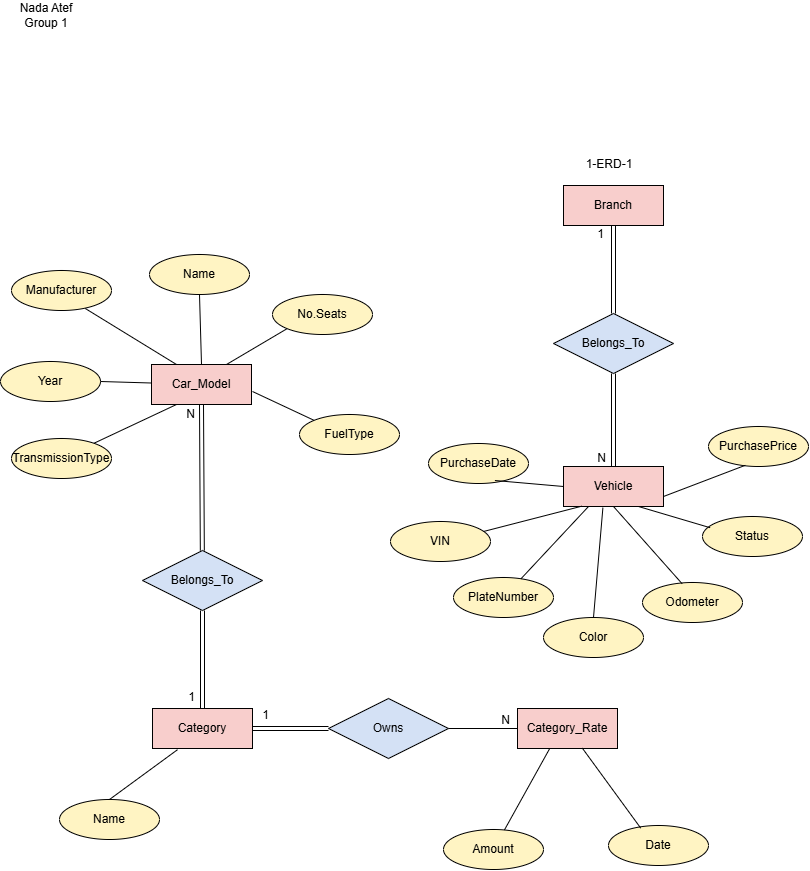

The diagram above was exported from draw.io. Its source (the exported page's mxGraphModel, read from the mxfile embedded in the PNG):
<mxGraphModel dx="1226" dy="627" grid="0" gridSize="10" guides="1" tooltips="1" connect="1" arrows="1" fold="1" page="1" pageScale="1" pageWidth="850" pageHeight="1100" math="0" shadow="0">
  <root>
    <mxCell id="0" />
    <mxCell id="1" parent="0" />
    <mxCell id="LxjftpWQSPadhRz-1nQz-1" parent="1" style="text;html=1;whiteSpace=wrap;strokeColor=none;fillColor=none;align=center;verticalAlign=middle;rounded=0;" value="Nada Atef&lt;div&gt;Group 1&lt;/div&gt;" vertex="1">
      <mxGeometry height="30" width="60" x="31" y="13" as="geometry" />
    </mxCell>
    <mxCell id="Ix5_-LdCEHal5nnyYtHx-1" parent="1" style="whiteSpace=wrap;html=1;align=center;fillColor=#F8CECC;" value="Car_Model" vertex="1">
      <mxGeometry height="40" width="100" x="166" y="377" as="geometry" />
    </mxCell>
    <mxCell id="Ix5_-LdCEHal5nnyYtHx-2" parent="1" style="whiteSpace=wrap;html=1;align=center;fillColor=#F8CECC;" value="Category" vertex="1">
      <mxGeometry height="40" width="100" x="167" y="721" as="geometry" />
    </mxCell>
    <mxCell id="Ix5_-LdCEHal5nnyYtHx-3" parent="1" style="whiteSpace=wrap;html=1;align=center;fillColor=#F8CECC;" value="Category_Rate" vertex="1">
      <mxGeometry height="40" width="100" x="532" y="721" as="geometry" />
    </mxCell>
    <mxCell id="Ix5_-LdCEHal5nnyYtHx-4" parent="1" style="whiteSpace=wrap;html=1;align=center;fillColor=#F8CECC;" value="Vehicle" vertex="1">
      <mxGeometry height="40" width="100" x="578" y="479" as="geometry" />
    </mxCell>
    <mxCell id="Ix5_-LdCEHal5nnyYtHx-5" parent="1" style="shape=rhombus;perimeter=rhombusPerimeter;whiteSpace=wrap;html=1;align=center;fillColor=#D4E1F5;" value="Belongs_To" vertex="1">
      <mxGeometry height="60" width="120" x="157" y="563" as="geometry" />
    </mxCell>
    <mxCell id="Ix5_-LdCEHal5nnyYtHx-8" edge="1" parent="1" source="Ix5_-LdCEHal5nnyYtHx-5" style="shape=link;html=1;rounded=0;defaultLabelBackgroundColor=page;entryX=0.5;entryY=1;entryDx=0;entryDy=0;" target="Ix5_-LdCEHal5nnyYtHx-1" value="">
      <mxGeometry relative="1" as="geometry">
        <mxPoint x="156" y="457" as="sourcePoint" />
        <mxPoint x="316" y="457" as="targetPoint" />
      </mxGeometry>
    </mxCell>
    <mxCell id="Ix5_-LdCEHal5nnyYtHx-9" connectable="0" parent="Ix5_-LdCEHal5nnyYtHx-8" style="resizable=0;html=1;whiteSpace=wrap;align=right;verticalAlign=bottom;" value="N" vertex="1">
      <mxGeometry relative="1" x="0.9987" as="geometry">
        <mxPoint x="-5" y="18" as="offset" />
      </mxGeometry>
    </mxCell>
    <mxCell id="Ix5_-LdCEHal5nnyYtHx-10" edge="1" parent="1" source="Ix5_-LdCEHal5nnyYtHx-5" style="shape=link;html=1;rounded=0;defaultLabelBackgroundColor=page;entryX=0.5;entryY=0;entryDx=0;entryDy=0;exitX=0.5;exitY=1;exitDx=0;exitDy=0;" target="Ix5_-LdCEHal5nnyYtHx-2" value="">
      <mxGeometry relative="1" as="geometry">
        <mxPoint x="182" y="644" as="sourcePoint" />
        <mxPoint x="342" y="644" as="targetPoint" />
      </mxGeometry>
    </mxCell>
    <mxCell id="Ix5_-LdCEHal5nnyYtHx-11" connectable="0" parent="Ix5_-LdCEHal5nnyYtHx-10" style="resizable=0;html=1;whiteSpace=wrap;align=right;verticalAlign=bottom;" value="1" vertex="1">
      <mxGeometry relative="1" x="0.9986" as="geometry">
        <mxPoint x="-6" y="-3" as="offset" />
      </mxGeometry>
    </mxCell>
    <mxCell id="Ix5_-LdCEHal5nnyYtHx-12" parent="1" style="shape=rhombus;perimeter=rhombusPerimeter;whiteSpace=wrap;html=1;align=center;fillColor=#D4E1F5;" value="Owns" vertex="1">
      <mxGeometry height="60" width="120" x="343" y="711" as="geometry" />
    </mxCell>
    <mxCell id="Ix5_-LdCEHal5nnyYtHx-13" edge="1" parent="1" source="Ix5_-LdCEHal5nnyYtHx-12" style="shape=link;html=1;rounded=0;defaultLabelBackgroundColor=page;exitX=0;exitY=0.5;exitDx=0;exitDy=0;entryX=1;entryY=0.5;entryDx=0;entryDy=0;" target="Ix5_-LdCEHal5nnyYtHx-2" value="">
      <mxGeometry relative="1" as="geometry">
        <mxPoint x="340" y="735" as="sourcePoint" />
        <mxPoint x="277.8" y="770.8" as="targetPoint" />
      </mxGeometry>
    </mxCell>
    <mxCell id="Ix5_-LdCEHal5nnyYtHx-14" connectable="0" parent="Ix5_-LdCEHal5nnyYtHx-13" style="resizable=0;html=1;whiteSpace=wrap;align=right;verticalAlign=bottom;" value="1" vertex="1">
      <mxGeometry relative="1" x="0.9935" as="geometry">
        <mxPoint x="18" y="-5" as="offset" />
      </mxGeometry>
    </mxCell>
    <mxCell id="Ix5_-LdCEHal5nnyYtHx-15" edge="1" parent="1" source="Ix5_-LdCEHal5nnyYtHx-12" style="endArrow=none;html=1;rounded=0;defaultLabelBackgroundColor=page;entryX=0;entryY=0.5;entryDx=0;entryDy=0;exitX=1;exitY=0.5;exitDx=0;exitDy=0;" target="Ix5_-LdCEHal5nnyYtHx-3" value="">
      <mxGeometry relative="1" as="geometry">
        <mxPoint x="416" y="735" as="sourcePoint" />
        <mxPoint x="576" y="735" as="targetPoint" />
      </mxGeometry>
    </mxCell>
    <mxCell id="Ix5_-LdCEHal5nnyYtHx-16" connectable="0" parent="Ix5_-LdCEHal5nnyYtHx-15" style="resizable=0;html=1;whiteSpace=wrap;align=right;verticalAlign=bottom;" value="N" vertex="1">
      <mxGeometry relative="1" x="0.9955" as="geometry">
        <mxPoint x="-6" as="offset" />
      </mxGeometry>
    </mxCell>
    <mxCell id="x9bzrCyGckk_pw0n7r4u-1" parent="1" style="shape=rhombus;perimeter=rhombusPerimeter;whiteSpace=wrap;html=1;align=center;fillColor=#D4E1F5;" value="Belongs_To" vertex="1">
      <mxGeometry height="60" width="120" x="568" y="326" as="geometry" />
    </mxCell>
    <mxCell id="x9bzrCyGckk_pw0n7r4u-2" parent="1" style="whiteSpace=wrap;html=1;align=center;fillColor=#F8CECC;" value="Branch" vertex="1">
      <mxGeometry height="40" width="100" x="578" y="198" as="geometry" />
    </mxCell>
    <mxCell id="x9bzrCyGckk_pw0n7r4u-3" edge="1" parent="1" source="x9bzrCyGckk_pw0n7r4u-1" style="shape=link;html=1;rounded=0;defaultLabelBackgroundColor=page;entryX=0.5;entryY=1;entryDx=0;entryDy=0;exitX=0.5;exitY=0;exitDx=0;exitDy=0;" target="x9bzrCyGckk_pw0n7r4u-2" value="">
      <mxGeometry relative="1" as="geometry">
        <mxPoint x="597" y="280" as="sourcePoint" />
        <mxPoint x="757" y="280" as="targetPoint" />
      </mxGeometry>
    </mxCell>
    <mxCell id="x9bzrCyGckk_pw0n7r4u-4" connectable="0" parent="x9bzrCyGckk_pw0n7r4u-3" style="resizable=0;html=1;whiteSpace=wrap;align=right;verticalAlign=bottom;" value="1" vertex="1">
      <mxGeometry relative="1" x="1" as="geometry">
        <mxPoint x="-8" y="17" as="offset" />
      </mxGeometry>
    </mxCell>
    <mxCell id="x9bzrCyGckk_pw0n7r4u-5" edge="1" parent="1" source="x9bzrCyGckk_pw0n7r4u-1" style="shape=link;html=1;rounded=0;defaultLabelBackgroundColor=page;entryX=0.5;entryY=0;entryDx=0;entryDy=0;exitX=0.5;exitY=1;exitDx=0;exitDy=0;" target="Ix5_-LdCEHal5nnyYtHx-4" value="">
      <mxGeometry relative="1" as="geometry">
        <mxPoint x="627.2" y="389.4" as="sourcePoint" />
        <mxPoint x="739" y="448" as="targetPoint" />
      </mxGeometry>
    </mxCell>
    <mxCell id="x9bzrCyGckk_pw0n7r4u-6" connectable="0" parent="x9bzrCyGckk_pw0n7r4u-5" style="resizable=0;html=1;whiteSpace=wrap;align=right;verticalAlign=bottom;" value="N" vertex="1">
      <mxGeometry relative="1" x="1" as="geometry">
        <mxPoint x="-6" as="offset" />
      </mxGeometry>
    </mxCell>
    <mxCell id="x9bzrCyGckk_pw0n7r4u-7" parent="1" style="text;html=1;whiteSpace=wrap;strokeColor=none;fillColor=none;align=center;verticalAlign=middle;rounded=0;" value="1-ERD-1" vertex="1">
      <mxGeometry height="30" width="60" x="594" y="162" as="geometry" />
    </mxCell>
    <mxCell id="x9bzrCyGckk_pw0n7r4u-8" parent="1" style="ellipse;whiteSpace=wrap;html=1;align=center;fillColor=#FFF4C3;" value="Manufacturer" vertex="1">
      <mxGeometry height="40" width="100" x="26" y="283" as="geometry" />
    </mxCell>
    <mxCell id="x9bzrCyGckk_pw0n7r4u-9" parent="1" style="ellipse;whiteSpace=wrap;html=1;align=center;fillColor=#FFF4C3;" value="Name" vertex="1">
      <mxGeometry height="40" width="100" x="164" y="267" as="geometry" />
    </mxCell>
    <mxCell id="x9bzrCyGckk_pw0n7r4u-10" parent="1" style="ellipse;whiteSpace=wrap;html=1;align=center;fillColor=#FFF4C3;" value="Year" vertex="1">
      <mxGeometry height="40" width="100" x="15" y="374" as="geometry" />
    </mxCell>
    <mxCell id="x9bzrCyGckk_pw0n7r4u-11" parent="1" style="ellipse;whiteSpace=wrap;html=1;align=center;fillColor=#FFF4C3;" value="No.Seats" vertex="1">
      <mxGeometry height="40" width="100" x="287" y="307" as="geometry" />
    </mxCell>
    <mxCell id="x9bzrCyGckk_pw0n7r4u-12" parent="1" style="ellipse;whiteSpace=wrap;html=1;align=center;fillColor=#FFF4C3;" value="TransmissionType" vertex="1">
      <mxGeometry height="40" width="100" x="26" y="451" as="geometry" />
    </mxCell>
    <mxCell id="x9bzrCyGckk_pw0n7r4u-14" parent="1" style="ellipse;whiteSpace=wrap;html=1;align=center;fillColor=#FFF4C3;" value="FuelType" vertex="1">
      <mxGeometry height="40" width="100" x="314" y="427" as="geometry" />
    </mxCell>
    <mxCell id="x9bzrCyGckk_pw0n7r4u-16" edge="1" parent="1" source="x9bzrCyGckk_pw0n7r4u-12" style="endArrow=none;html=1;rounded=0;defaultLabelBackgroundColor=page;entryX=0.25;entryY=1;entryDx=0;entryDy=0;" target="Ix5_-LdCEHal5nnyYtHx-1" value="">
      <mxGeometry relative="1" as="geometry">
        <mxPoint x="73" y="430" as="sourcePoint" />
        <mxPoint x="233" y="430" as="targetPoint" />
      </mxGeometry>
    </mxCell>
    <mxCell id="x9bzrCyGckk_pw0n7r4u-17" edge="1" parent="1" source="x9bzrCyGckk_pw0n7r4u-10" style="endArrow=none;html=1;rounded=0;defaultLabelBackgroundColor=page;exitX=1;exitY=0.5;exitDx=0;exitDy=0;" target="Ix5_-LdCEHal5nnyYtHx-1" value="">
      <mxGeometry relative="1" as="geometry">
        <mxPoint x="103" y="403" as="sourcePoint" />
        <mxPoint x="263" y="403" as="targetPoint" />
      </mxGeometry>
    </mxCell>
    <mxCell id="x9bzrCyGckk_pw0n7r4u-18" edge="1" parent="1" source="x9bzrCyGckk_pw0n7r4u-8" style="endArrow=none;html=1;rounded=0;defaultLabelBackgroundColor=page;entryX=0.25;entryY=0;entryDx=0;entryDy=0;exitX=0.738;exitY=0.95;exitDx=0;exitDy=0;exitPerimeter=0;" target="Ix5_-LdCEHal5nnyYtHx-1" value="">
      <mxGeometry relative="1" as="geometry">
        <mxPoint x="104" y="341" as="sourcePoint" />
        <mxPoint x="264" y="341" as="targetPoint" />
      </mxGeometry>
    </mxCell>
    <mxCell id="x9bzrCyGckk_pw0n7r4u-19" edge="1" parent="1" source="x9bzrCyGckk_pw0n7r4u-9" style="endArrow=none;html=1;rounded=0;defaultLabelBackgroundColor=page;entryX=0.5;entryY=0;entryDx=0;entryDy=0;exitX=0.5;exitY=1;exitDx=0;exitDy=0;" target="Ix5_-LdCEHal5nnyYtHx-1" value="">
      <mxGeometry relative="1" as="geometry">
        <mxPoint x="137" y="330" as="sourcePoint" />
        <mxPoint x="297" y="330" as="targetPoint" />
      </mxGeometry>
    </mxCell>
    <mxCell id="x9bzrCyGckk_pw0n7r4u-20" edge="1" parent="1" source="Ix5_-LdCEHal5nnyYtHx-1" style="endArrow=none;html=1;rounded=0;defaultLabelBackgroundColor=page;exitX=0.75;exitY=0;exitDx=0;exitDy=0;entryX=0;entryY=1;entryDx=0;entryDy=0;" target="x9bzrCyGckk_pw0n7r4u-11" value="">
      <mxGeometry relative="1" as="geometry">
        <mxPoint x="247" y="362" as="sourcePoint" />
        <mxPoint x="407" y="362" as="targetPoint" />
      </mxGeometry>
    </mxCell>
    <mxCell id="x9bzrCyGckk_pw0n7r4u-21" edge="1" parent="1" style="endArrow=none;html=1;rounded=0;defaultLabelBackgroundColor=page;entryX=0;entryY=0;entryDx=0;entryDy=0;" target="x9bzrCyGckk_pw0n7r4u-14" value="">
      <mxGeometry relative="1" as="geometry">
        <mxPoint x="267" y="404" as="sourcePoint" />
        <mxPoint x="427" y="404" as="targetPoint" />
      </mxGeometry>
    </mxCell>
    <mxCell id="x9bzrCyGckk_pw0n7r4u-22" parent="1" style="ellipse;whiteSpace=wrap;html=1;align=center;fillColor=#FFF4C3;" value="Name" vertex="1">
      <mxGeometry height="40" width="100" x="74" y="812" as="geometry" />
    </mxCell>
    <mxCell id="x9bzrCyGckk_pw0n7r4u-23" edge="1" parent="1" source="x9bzrCyGckk_pw0n7r4u-22" style="endArrow=none;html=1;rounded=0;defaultLabelBackgroundColor=page;exitX=0.5;exitY=0;exitDx=0;exitDy=0;" value="">
      <mxGeometry relative="1" as="geometry">
        <mxPoint x="82" y="774" as="sourcePoint" />
        <mxPoint x="192" y="762.2" as="targetPoint" />
      </mxGeometry>
    </mxCell>
    <mxCell id="x9bzrCyGckk_pw0n7r4u-24" parent="1" style="ellipse;whiteSpace=wrap;html=1;align=center;fillColor=#FFF4C3;" value="Amount" vertex="1">
      <mxGeometry height="40" width="100" x="458" y="842" as="geometry" />
    </mxCell>
    <mxCell id="x9bzrCyGckk_pw0n7r4u-25" parent="1" style="ellipse;whiteSpace=wrap;html=1;align=center;fillColor=#FFF4C3;" value="Date" vertex="1">
      <mxGeometry height="40" width="100" x="623" y="838" as="geometry" />
    </mxCell>
    <mxCell id="x9bzrCyGckk_pw0n7r4u-26" edge="1" parent="1" source="x9bzrCyGckk_pw0n7r4u-24" style="endArrow=none;html=1;rounded=0;defaultLabelBackgroundColor=page;entryX=0.32;entryY=1.01;entryDx=0;entryDy=0;entryPerimeter=0;" target="Ix5_-LdCEHal5nnyYtHx-3" value="">
      <mxGeometry relative="1" as="geometry">
        <mxPoint x="472" y="803" as="sourcePoint" />
        <mxPoint x="632" y="803" as="targetPoint" />
      </mxGeometry>
    </mxCell>
    <mxCell id="x9bzrCyGckk_pw0n7r4u-27" edge="1" parent="1" source="Ix5_-LdCEHal5nnyYtHx-3" style="endArrow=none;html=1;rounded=0;defaultLabelBackgroundColor=page;exitX=0.648;exitY=0.99;exitDx=0;exitDy=0;exitPerimeter=0;entryX=0.322;entryY=0.065;entryDx=0;entryDy=0;entryPerimeter=0;" target="x9bzrCyGckk_pw0n7r4u-25" value="">
      <mxGeometry relative="1" as="geometry">
        <mxPoint x="600" y="782" as="sourcePoint" />
        <mxPoint x="760" y="782" as="targetPoint" />
      </mxGeometry>
    </mxCell>
    <mxCell id="x9bzrCyGckk_pw0n7r4u-28" parent="1" style="ellipse;whiteSpace=wrap;html=1;align=center;fillColor=#FFF4C3;" value="VIN" vertex="1">
      <mxGeometry height="40" width="100" x="405" y="534" as="geometry" />
    </mxCell>
    <mxCell id="x9bzrCyGckk_pw0n7r4u-29" parent="1" style="ellipse;whiteSpace=wrap;html=1;align=center;fillColor=#FFF4C3;" value="PlateNumber" vertex="1">
      <mxGeometry height="40" width="100" x="468" y="590" as="geometry" />
    </mxCell>
    <mxCell id="x9bzrCyGckk_pw0n7r4u-30" parent="1" style="ellipse;whiteSpace=wrap;html=1;align=center;fillColor=#FFF4C3;" value="Color" vertex="1">
      <mxGeometry height="40" width="100" x="558" y="630" as="geometry" />
    </mxCell>
    <mxCell id="x9bzrCyGckk_pw0n7r4u-31" parent="1" style="ellipse;whiteSpace=wrap;html=1;align=center;fillColor=#FFF4C3;" value="Odometer" vertex="1">
      <mxGeometry height="40" width="100" x="657" y="595" as="geometry" />
    </mxCell>
    <mxCell id="x9bzrCyGckk_pw0n7r4u-32" parent="1" style="ellipse;whiteSpace=wrap;html=1;align=center;fillColor=#FFF4C3;" value="PurchaseDate" vertex="1">
      <mxGeometry height="40" width="100" x="443" y="456" as="geometry" />
    </mxCell>
    <mxCell id="x9bzrCyGckk_pw0n7r4u-33" parent="1" style="ellipse;whiteSpace=wrap;html=1;align=center;fillColor=#FFF4C3;" value="PurchasePrice" vertex="1">
      <mxGeometry height="40" width="100" x="723" y="439" as="geometry" />
    </mxCell>
    <mxCell id="x9bzrCyGckk_pw0n7r4u-34" parent="1" style="ellipse;whiteSpace=wrap;html=1;align=center;fillColor=#FFF4C3;" value="Status" vertex="1">
      <mxGeometry height="40" width="100" x="717" y="529" as="geometry" />
    </mxCell>
    <mxCell id="x9bzrCyGckk_pw0n7r4u-36" edge="1" parent="1" source="x9bzrCyGckk_pw0n7r4u-32" style="endArrow=none;html=1;rounded=0;defaultLabelBackgroundColor=page;entryX=0;entryY=0.5;entryDx=0;entryDy=0;exitX=0.664;exitY=0.925;exitDx=0;exitDy=0;exitPerimeter=0;" target="Ix5_-LdCEHal5nnyYtHx-4" value="">
      <mxGeometry relative="1" as="geometry">
        <mxPoint x="503" y="499" as="sourcePoint" />
        <mxPoint x="663" y="499" as="targetPoint" />
      </mxGeometry>
    </mxCell>
    <mxCell id="x9bzrCyGckk_pw0n7r4u-37" edge="1" parent="1" style="endArrow=none;html=1;rounded=0;defaultLabelBackgroundColor=page;entryX=0.186;entryY=0.99;entryDx=0;entryDy=0;entryPerimeter=0;" target="Ix5_-LdCEHal5nnyYtHx-4" value="">
      <mxGeometry relative="1" as="geometry">
        <mxPoint x="498" y="544" as="sourcePoint" />
        <mxPoint x="658" y="544" as="targetPoint" />
      </mxGeometry>
    </mxCell>
    <mxCell id="x9bzrCyGckk_pw0n7r4u-38" edge="1" parent="1" source="x9bzrCyGckk_pw0n7r4u-29" style="endArrow=none;html=1;rounded=0;defaultLabelBackgroundColor=page;entryX=0.25;entryY=1;entryDx=0;entryDy=0;" target="Ix5_-LdCEHal5nnyYtHx-4" value="">
      <mxGeometry relative="1" as="geometry">
        <mxPoint x="533" y="549" as="sourcePoint" />
        <mxPoint x="615" y="521" as="targetPoint" />
      </mxGeometry>
    </mxCell>
    <mxCell id="x9bzrCyGckk_pw0n7r4u-39" edge="1" parent="1" source="x9bzrCyGckk_pw0n7r4u-30" style="endArrow=none;html=1;rounded=0;defaultLabelBackgroundColor=page;entryX=0.394;entryY=1.03;entryDx=0;entryDy=0;entryPerimeter=0;exitX=0.5;exitY=0;exitDx=0;exitDy=0;" target="Ix5_-LdCEHal5nnyYtHx-4" value="">
      <mxGeometry relative="1" as="geometry">
        <mxPoint x="579" y="579" as="sourcePoint" />
        <mxPoint x="739" y="579" as="targetPoint" />
      </mxGeometry>
    </mxCell>
    <mxCell id="x9bzrCyGckk_pw0n7r4u-40" edge="1" parent="1" source="Ix5_-LdCEHal5nnyYtHx-4" style="endArrow=none;html=1;rounded=0;defaultLabelBackgroundColor=page;exitX=0.5;exitY=1;exitDx=0;exitDy=0;entryX=0.396;entryY=0.03;entryDx=0;entryDy=0;entryPerimeter=0;" target="x9bzrCyGckk_pw0n7r4u-31" value="">
      <mxGeometry relative="1" as="geometry">
        <mxPoint x="643" y="562" as="sourcePoint" />
        <mxPoint x="803" y="562" as="targetPoint" />
      </mxGeometry>
    </mxCell>
    <mxCell id="x9bzrCyGckk_pw0n7r4u-41" edge="1" parent="1" source="Ix5_-LdCEHal5nnyYtHx-4" style="endArrow=none;html=1;rounded=0;defaultLabelBackgroundColor=page;exitX=0.75;exitY=1;exitDx=0;exitDy=0;entryX=0.076;entryY=0.28;entryDx=0;entryDy=0;entryPerimeter=0;" target="x9bzrCyGckk_pw0n7r4u-34" value="">
      <mxGeometry relative="1" as="geometry">
        <mxPoint x="652" y="531" as="sourcePoint" />
        <mxPoint x="812" y="531" as="targetPoint" />
      </mxGeometry>
    </mxCell>
    <mxCell id="x9bzrCyGckk_pw0n7r4u-42" edge="1" parent="1" source="Ix5_-LdCEHal5nnyYtHx-4" style="endArrow=none;html=1;rounded=0;defaultLabelBackgroundColor=page;exitX=1;exitY=0.75;exitDx=0;exitDy=0;entryX=0.368;entryY=0.97;entryDx=0;entryDy=0;entryPerimeter=0;" target="x9bzrCyGckk_pw0n7r4u-33" value="">
      <mxGeometry relative="1" as="geometry">
        <mxPoint x="699" y="508" as="sourcePoint" />
        <mxPoint x="859" y="508" as="targetPoint" />
      </mxGeometry>
    </mxCell>
  </root>
</mxGraphModel>